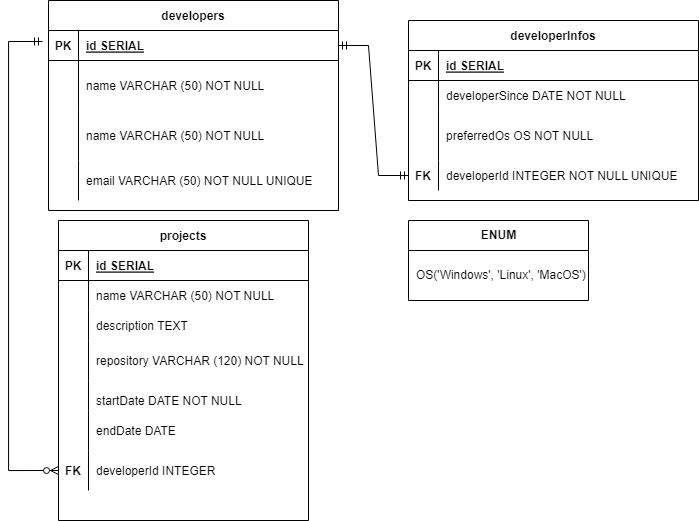

The diagram above was exported from draw.io. Its source (the exported page's mxGraphModel, read from the mxfile embedded in the PNG):
<mxGraphModel dx="1893" dy="573" grid="1" gridSize="10" guides="1" tooltips="1" connect="1" arrows="1" fold="1" page="1" pageScale="1" pageWidth="850" pageHeight="1100" math="0" shadow="0" extFonts="Permanent Marker^https://fonts.googleapis.com/css?family=Permanent+Marker">
  <root>
    <mxCell id="0" />
    <mxCell id="1" parent="0" />
    <mxCell id="_jtJ1rM4MsS6jvEhi7rt-132" value="" style="fontSize=12;html=1;endArrow=ERzeroToMany;startArrow=ERmandOne;rounded=0;entryX=0;entryY=0.5;entryDx=0;entryDy=0;edgeStyle=orthogonalEdgeStyle;elbow=vertical;startFill=0;targetPerimeterSpacing=8;" edge="1" parent="1" target="_jtJ1rM4MsS6jvEhi7rt-134">
      <mxGeometry width="100" height="100" relative="1" as="geometry">
        <mxPoint x="34" y="141" as="sourcePoint" />
        <mxPoint x="41" y="574" as="targetPoint" />
        <Array as="points">
          <mxPoint y="141" />
          <mxPoint y="570" />
        </Array>
      </mxGeometry>
    </mxCell>
    <mxCell id="_jtJ1rM4MsS6jvEhi7rt-32" value="developerInfos" style="shape=table;startSize=30;container=1;collapsible=1;childLayout=tableLayout;fixedRows=1;rowLines=0;fontStyle=1;align=center;resizeLast=1;" vertex="1" parent="1">
      <mxGeometry x="400" y="120" width="290" height="180" as="geometry" />
    </mxCell>
    <mxCell id="_jtJ1rM4MsS6jvEhi7rt-33" value="" style="shape=partialRectangle;collapsible=0;dropTarget=0;pointerEvents=0;fillColor=none;points=[[0,0.5],[1,0.5]];portConstraint=eastwest;top=0;left=0;right=0;bottom=1;" vertex="1" parent="_jtJ1rM4MsS6jvEhi7rt-32">
      <mxGeometry y="30" width="290" height="30" as="geometry" />
    </mxCell>
    <mxCell id="_jtJ1rM4MsS6jvEhi7rt-34" value="PK" style="shape=partialRectangle;overflow=hidden;connectable=0;fillColor=none;top=0;left=0;bottom=0;right=0;fontStyle=1;" vertex="1" parent="_jtJ1rM4MsS6jvEhi7rt-33">
      <mxGeometry width="30" height="30" as="geometry">
        <mxRectangle width="30" height="30" as="alternateBounds" />
      </mxGeometry>
    </mxCell>
    <mxCell id="_jtJ1rM4MsS6jvEhi7rt-35" value="id SERIAL" style="shape=partialRectangle;overflow=hidden;connectable=0;fillColor=none;top=0;left=0;bottom=0;right=0;align=left;spacingLeft=6;fontStyle=5;" vertex="1" parent="_jtJ1rM4MsS6jvEhi7rt-33">
      <mxGeometry x="30" width="260" height="30" as="geometry">
        <mxRectangle width="260" height="30" as="alternateBounds" />
      </mxGeometry>
    </mxCell>
    <mxCell id="_jtJ1rM4MsS6jvEhi7rt-36" value="" style="shape=partialRectangle;collapsible=0;dropTarget=0;pointerEvents=0;fillColor=none;points=[[0,0.5],[1,0.5]];portConstraint=eastwest;top=0;left=0;right=0;bottom=0;" vertex="1" parent="_jtJ1rM4MsS6jvEhi7rt-32">
      <mxGeometry y="60" width="290" height="30" as="geometry" />
    </mxCell>
    <mxCell id="_jtJ1rM4MsS6jvEhi7rt-37" value="" style="shape=partialRectangle;overflow=hidden;connectable=0;fillColor=none;top=0;left=0;bottom=0;right=0;" vertex="1" parent="_jtJ1rM4MsS6jvEhi7rt-36">
      <mxGeometry width="30" height="30" as="geometry">
        <mxRectangle width="30" height="30" as="alternateBounds" />
      </mxGeometry>
    </mxCell>
    <mxCell id="_jtJ1rM4MsS6jvEhi7rt-38" value="developerSince DATE NOT NULL" style="shape=partialRectangle;overflow=hidden;connectable=0;fillColor=none;top=0;left=0;bottom=0;right=0;align=left;spacingLeft=6;" vertex="1" parent="_jtJ1rM4MsS6jvEhi7rt-36">
      <mxGeometry x="30" width="260" height="30" as="geometry">
        <mxRectangle width="260" height="30" as="alternateBounds" />
      </mxGeometry>
    </mxCell>
    <mxCell id="_jtJ1rM4MsS6jvEhi7rt-39" value="" style="shape=partialRectangle;collapsible=0;dropTarget=0;pointerEvents=0;fillColor=none;points=[[0,0.5],[1,0.5]];portConstraint=eastwest;top=0;left=0;right=0;bottom=0;" vertex="1" parent="_jtJ1rM4MsS6jvEhi7rt-32">
      <mxGeometry y="90" width="290" height="50" as="geometry" />
    </mxCell>
    <mxCell id="_jtJ1rM4MsS6jvEhi7rt-40" value="" style="shape=partialRectangle;overflow=hidden;connectable=0;fillColor=none;top=0;left=0;bottom=0;right=0;" vertex="1" parent="_jtJ1rM4MsS6jvEhi7rt-39">
      <mxGeometry width="30" height="50" as="geometry">
        <mxRectangle width="30" height="50" as="alternateBounds" />
      </mxGeometry>
    </mxCell>
    <mxCell id="_jtJ1rM4MsS6jvEhi7rt-41" value="preferredOs OS NOT NULL" style="shape=partialRectangle;overflow=hidden;connectable=0;fillColor=none;top=0;left=0;bottom=0;right=0;align=left;spacingLeft=6;" vertex="1" parent="_jtJ1rM4MsS6jvEhi7rt-39">
      <mxGeometry x="30" width="260" height="50" as="geometry">
        <mxRectangle width="260" height="50" as="alternateBounds" />
      </mxGeometry>
    </mxCell>
    <mxCell id="_jtJ1rM4MsS6jvEhi7rt-86" style="shape=partialRectangle;collapsible=0;dropTarget=0;pointerEvents=0;fillColor=none;points=[[0,0.5],[1,0.5]];portConstraint=eastwest;top=0;left=0;right=0;bottom=0;" vertex="1" parent="_jtJ1rM4MsS6jvEhi7rt-32">
      <mxGeometry y="140" width="290" height="30" as="geometry" />
    </mxCell>
    <mxCell id="_jtJ1rM4MsS6jvEhi7rt-87" value="FK" style="shape=partialRectangle;overflow=hidden;connectable=0;fillColor=none;top=0;left=0;bottom=0;right=0;fontStyle=1" vertex="1" parent="_jtJ1rM4MsS6jvEhi7rt-86">
      <mxGeometry width="30" height="30" as="geometry">
        <mxRectangle width="30" height="30" as="alternateBounds" />
      </mxGeometry>
    </mxCell>
    <mxCell id="_jtJ1rM4MsS6jvEhi7rt-88" value="developerId INTEGER NOT NULL UNIQUE" style="shape=partialRectangle;overflow=hidden;connectable=0;fillColor=none;top=0;left=0;bottom=0;right=0;align=left;spacingLeft=6;" vertex="1" parent="_jtJ1rM4MsS6jvEhi7rt-86">
      <mxGeometry x="30" width="260" height="30" as="geometry">
        <mxRectangle width="260" height="30" as="alternateBounds" />
      </mxGeometry>
    </mxCell>
    <mxCell id="_jtJ1rM4MsS6jvEhi7rt-42" value="projects" style="shape=table;startSize=30;container=1;collapsible=1;childLayout=tableLayout;fixedRows=1;rowLines=0;fontStyle=1;align=center;resizeLast=1;" vertex="1" parent="1">
      <mxGeometry x="50" y="320" width="250" height="300" as="geometry" />
    </mxCell>
    <mxCell id="_jtJ1rM4MsS6jvEhi7rt-43" value="" style="shape=partialRectangle;collapsible=0;dropTarget=0;pointerEvents=0;fillColor=none;points=[[0,0.5],[1,0.5]];portConstraint=eastwest;top=0;left=0;right=0;bottom=1;" vertex="1" parent="_jtJ1rM4MsS6jvEhi7rt-42">
      <mxGeometry y="30" width="250" height="30" as="geometry" />
    </mxCell>
    <mxCell id="_jtJ1rM4MsS6jvEhi7rt-44" value="PK" style="shape=partialRectangle;overflow=hidden;connectable=0;fillColor=none;top=0;left=0;bottom=0;right=0;fontStyle=1;" vertex="1" parent="_jtJ1rM4MsS6jvEhi7rt-43">
      <mxGeometry width="30" height="30" as="geometry">
        <mxRectangle width="30" height="30" as="alternateBounds" />
      </mxGeometry>
    </mxCell>
    <mxCell id="_jtJ1rM4MsS6jvEhi7rt-45" value="id SERIAL" style="shape=partialRectangle;overflow=hidden;connectable=0;fillColor=none;top=0;left=0;bottom=0;right=0;align=left;spacingLeft=6;fontStyle=5;" vertex="1" parent="_jtJ1rM4MsS6jvEhi7rt-43">
      <mxGeometry x="30" width="220" height="30" as="geometry">
        <mxRectangle width="220" height="30" as="alternateBounds" />
      </mxGeometry>
    </mxCell>
    <mxCell id="_jtJ1rM4MsS6jvEhi7rt-46" value="" style="shape=partialRectangle;collapsible=0;dropTarget=0;pointerEvents=0;fillColor=none;points=[[0,0.5],[1,0.5]];portConstraint=eastwest;top=0;left=0;right=0;bottom=0;" vertex="1" parent="_jtJ1rM4MsS6jvEhi7rt-42">
      <mxGeometry y="60" width="250" height="30" as="geometry" />
    </mxCell>
    <mxCell id="_jtJ1rM4MsS6jvEhi7rt-47" value="" style="shape=partialRectangle;overflow=hidden;connectable=0;fillColor=none;top=0;left=0;bottom=0;right=0;" vertex="1" parent="_jtJ1rM4MsS6jvEhi7rt-46">
      <mxGeometry width="30" height="30" as="geometry">
        <mxRectangle width="30" height="30" as="alternateBounds" />
      </mxGeometry>
    </mxCell>
    <mxCell id="_jtJ1rM4MsS6jvEhi7rt-48" value="name VARCHAR (50) NOT NULL" style="shape=partialRectangle;overflow=hidden;connectable=0;fillColor=none;top=0;left=0;bottom=0;right=0;align=left;spacingLeft=6;" vertex="1" parent="_jtJ1rM4MsS6jvEhi7rt-46">
      <mxGeometry x="30" width="220" height="30" as="geometry">
        <mxRectangle width="220" height="30" as="alternateBounds" />
      </mxGeometry>
    </mxCell>
    <mxCell id="_jtJ1rM4MsS6jvEhi7rt-49" value="" style="shape=partialRectangle;collapsible=0;dropTarget=0;pointerEvents=0;fillColor=none;points=[[0,0.5],[1,0.5]];portConstraint=eastwest;top=0;left=0;right=0;bottom=0;" vertex="1" parent="_jtJ1rM4MsS6jvEhi7rt-42">
      <mxGeometry y="90" width="250" height="30" as="geometry" />
    </mxCell>
    <mxCell id="_jtJ1rM4MsS6jvEhi7rt-50" value="" style="shape=partialRectangle;overflow=hidden;connectable=0;fillColor=none;top=0;left=0;bottom=0;right=0;" vertex="1" parent="_jtJ1rM4MsS6jvEhi7rt-49">
      <mxGeometry width="30" height="30" as="geometry">
        <mxRectangle width="30" height="30" as="alternateBounds" />
      </mxGeometry>
    </mxCell>
    <mxCell id="_jtJ1rM4MsS6jvEhi7rt-51" value="description TEXT" style="shape=partialRectangle;overflow=hidden;connectable=0;fillColor=none;top=0;left=0;bottom=0;right=0;align=left;spacingLeft=6;" vertex="1" parent="_jtJ1rM4MsS6jvEhi7rt-49">
      <mxGeometry x="30" width="220" height="30" as="geometry">
        <mxRectangle width="220" height="30" as="alternateBounds" />
      </mxGeometry>
    </mxCell>
    <mxCell id="_jtJ1rM4MsS6jvEhi7rt-89" style="shape=partialRectangle;collapsible=0;dropTarget=0;pointerEvents=0;fillColor=none;points=[[0,0.5],[1,0.5]];portConstraint=eastwest;top=0;left=0;right=0;bottom=0;" vertex="1" parent="_jtJ1rM4MsS6jvEhi7rt-42">
      <mxGeometry y="120" width="250" height="40" as="geometry" />
    </mxCell>
    <mxCell id="_jtJ1rM4MsS6jvEhi7rt-90" style="shape=partialRectangle;overflow=hidden;connectable=0;fillColor=none;top=0;left=0;bottom=0;right=0;" vertex="1" parent="_jtJ1rM4MsS6jvEhi7rt-89">
      <mxGeometry width="30" height="40" as="geometry">
        <mxRectangle width="30" height="40" as="alternateBounds" />
      </mxGeometry>
    </mxCell>
    <mxCell id="_jtJ1rM4MsS6jvEhi7rt-91" value="repository VARCHAR (120) NOT NULL" style="shape=partialRectangle;overflow=hidden;connectable=0;fillColor=none;top=0;left=0;bottom=0;right=0;align=left;spacingLeft=6;" vertex="1" parent="_jtJ1rM4MsS6jvEhi7rt-89">
      <mxGeometry x="30" width="220" height="40" as="geometry">
        <mxRectangle width="220" height="40" as="alternateBounds" />
      </mxGeometry>
    </mxCell>
    <mxCell id="_jtJ1rM4MsS6jvEhi7rt-104" style="shape=partialRectangle;collapsible=0;dropTarget=0;pointerEvents=0;fillColor=none;points=[[0,0.5],[1,0.5]];portConstraint=eastwest;top=0;left=0;right=0;bottom=0;" vertex="1" parent="_jtJ1rM4MsS6jvEhi7rt-42">
      <mxGeometry y="160" width="250" height="30" as="geometry" />
    </mxCell>
    <mxCell id="_jtJ1rM4MsS6jvEhi7rt-105" style="shape=partialRectangle;overflow=hidden;connectable=0;fillColor=none;top=0;left=0;bottom=0;right=0;" vertex="1" parent="_jtJ1rM4MsS6jvEhi7rt-104">
      <mxGeometry width="30" height="30" as="geometry">
        <mxRectangle width="30" height="30" as="alternateBounds" />
      </mxGeometry>
    </mxCell>
    <mxCell id="_jtJ1rM4MsS6jvEhi7rt-106" style="shape=partialRectangle;overflow=hidden;connectable=0;fillColor=none;top=0;left=0;bottom=0;right=0;align=left;spacingLeft=6;" vertex="1" parent="_jtJ1rM4MsS6jvEhi7rt-104">
      <mxGeometry x="30" width="220" height="30" as="geometry">
        <mxRectangle width="220" height="30" as="alternateBounds" />
      </mxGeometry>
    </mxCell>
    <mxCell id="_jtJ1rM4MsS6jvEhi7rt-98" style="shape=partialRectangle;collapsible=0;dropTarget=0;pointerEvents=0;fillColor=none;points=[[0,0.5],[1,0.5]];portConstraint=eastwest;top=0;left=0;right=0;bottom=0;" vertex="1" parent="_jtJ1rM4MsS6jvEhi7rt-42">
      <mxGeometry y="190" width="250" height="40" as="geometry" />
    </mxCell>
    <mxCell id="_jtJ1rM4MsS6jvEhi7rt-99" style="shape=partialRectangle;overflow=hidden;connectable=0;fillColor=none;top=0;left=0;bottom=0;right=0;" vertex="1" parent="_jtJ1rM4MsS6jvEhi7rt-98">
      <mxGeometry width="30" height="40" as="geometry">
        <mxRectangle width="30" height="40" as="alternateBounds" />
      </mxGeometry>
    </mxCell>
    <mxCell id="_jtJ1rM4MsS6jvEhi7rt-100" value="endDate DATE" style="shape=partialRectangle;overflow=hidden;connectable=0;fillColor=none;top=0;left=0;bottom=0;right=0;align=left;spacingLeft=6;" vertex="1" parent="_jtJ1rM4MsS6jvEhi7rt-98">
      <mxGeometry x="30" width="220" height="40" as="geometry">
        <mxRectangle width="220" height="40" as="alternateBounds" />
      </mxGeometry>
    </mxCell>
    <mxCell id="_jtJ1rM4MsS6jvEhi7rt-134" style="shape=partialRectangle;collapsible=0;dropTarget=0;pointerEvents=0;fillColor=none;points=[[0,0.5],[1,0.5]];portConstraint=eastwest;top=0;left=0;right=0;bottom=0;" vertex="1" parent="_jtJ1rM4MsS6jvEhi7rt-42">
      <mxGeometry y="230" width="250" height="40" as="geometry" />
    </mxCell>
    <mxCell id="_jtJ1rM4MsS6jvEhi7rt-135" value="FK" style="shape=partialRectangle;overflow=hidden;connectable=0;fillColor=none;top=0;left=0;bottom=0;right=0;fontStyle=1" vertex="1" parent="_jtJ1rM4MsS6jvEhi7rt-134">
      <mxGeometry width="30" height="40" as="geometry">
        <mxRectangle width="30" height="40" as="alternateBounds" />
      </mxGeometry>
    </mxCell>
    <mxCell id="_jtJ1rM4MsS6jvEhi7rt-136" value="developerId INTEGER" style="shape=partialRectangle;overflow=hidden;connectable=0;fillColor=none;top=0;left=0;bottom=0;right=0;align=left;spacingLeft=6;" vertex="1" parent="_jtJ1rM4MsS6jvEhi7rt-134">
      <mxGeometry x="30" width="220" height="40" as="geometry">
        <mxRectangle width="220" height="40" as="alternateBounds" />
      </mxGeometry>
    </mxCell>
    <mxCell id="_jtJ1rM4MsS6jvEhi7rt-52" value="developers" style="shape=table;startSize=30;container=1;collapsible=1;childLayout=tableLayout;fixedRows=1;rowLines=0;fontStyle=1;align=center;resizeLast=1;" vertex="1" parent="1">
      <mxGeometry x="40" y="100" width="290" height="210" as="geometry" />
    </mxCell>
    <mxCell id="_jtJ1rM4MsS6jvEhi7rt-53" value="" style="shape=partialRectangle;collapsible=0;dropTarget=0;pointerEvents=0;fillColor=none;points=[[0,0.5],[1,0.5]];portConstraint=eastwest;top=0;left=0;right=0;bottom=1;" vertex="1" parent="_jtJ1rM4MsS6jvEhi7rt-52">
      <mxGeometry y="30" width="290" height="30" as="geometry" />
    </mxCell>
    <mxCell id="_jtJ1rM4MsS6jvEhi7rt-54" value="PK" style="shape=partialRectangle;overflow=hidden;connectable=0;fillColor=none;top=0;left=0;bottom=0;right=0;fontStyle=1;" vertex="1" parent="_jtJ1rM4MsS6jvEhi7rt-53">
      <mxGeometry width="30" height="30" as="geometry">
        <mxRectangle width="30" height="30" as="alternateBounds" />
      </mxGeometry>
    </mxCell>
    <mxCell id="_jtJ1rM4MsS6jvEhi7rt-55" value="id SERIAL" style="shape=partialRectangle;overflow=hidden;connectable=0;fillColor=none;top=0;left=0;bottom=0;right=0;align=left;spacingLeft=6;fontStyle=5;" vertex="1" parent="_jtJ1rM4MsS6jvEhi7rt-53">
      <mxGeometry x="30" width="260" height="30" as="geometry">
        <mxRectangle width="260" height="30" as="alternateBounds" />
      </mxGeometry>
    </mxCell>
    <mxCell id="_jtJ1rM4MsS6jvEhi7rt-140" value="" style="shape=partialRectangle;collapsible=0;dropTarget=0;pointerEvents=0;fillColor=none;points=[[0,0.5],[1,0.5]];portConstraint=eastwest;top=0;left=0;right=0;bottom=0;" vertex="1" parent="_jtJ1rM4MsS6jvEhi7rt-52">
      <mxGeometry y="60" width="290" height="50" as="geometry" />
    </mxCell>
    <mxCell id="_jtJ1rM4MsS6jvEhi7rt-141" value="" style="shape=partialRectangle;overflow=hidden;connectable=0;fillColor=none;top=0;left=0;bottom=0;right=0;" vertex="1" parent="_jtJ1rM4MsS6jvEhi7rt-140">
      <mxGeometry width="30" height="50" as="geometry">
        <mxRectangle width="30" height="50" as="alternateBounds" />
      </mxGeometry>
    </mxCell>
    <mxCell id="_jtJ1rM4MsS6jvEhi7rt-142" value="name VARCHAR (50) NOT NULL" style="shape=partialRectangle;overflow=hidden;connectable=0;fillColor=none;top=0;left=0;bottom=0;right=0;align=left;spacingLeft=6;" vertex="1" parent="_jtJ1rM4MsS6jvEhi7rt-140">
      <mxGeometry x="30" width="260" height="50" as="geometry">
        <mxRectangle width="260" height="50" as="alternateBounds" />
      </mxGeometry>
    </mxCell>
    <mxCell id="_jtJ1rM4MsS6jvEhi7rt-56" value="" style="shape=partialRectangle;collapsible=0;dropTarget=0;pointerEvents=0;fillColor=none;points=[[0,0.5],[1,0.5]];portConstraint=eastwest;top=0;left=0;right=0;bottom=0;" vertex="1" parent="_jtJ1rM4MsS6jvEhi7rt-52">
      <mxGeometry y="110" width="290" height="50" as="geometry" />
    </mxCell>
    <mxCell id="_jtJ1rM4MsS6jvEhi7rt-57" value="" style="shape=partialRectangle;overflow=hidden;connectable=0;fillColor=none;top=0;left=0;bottom=0;right=0;" vertex="1" parent="_jtJ1rM4MsS6jvEhi7rt-56">
      <mxGeometry width="30" height="50" as="geometry">
        <mxRectangle width="30" height="50" as="alternateBounds" />
      </mxGeometry>
    </mxCell>
    <mxCell id="_jtJ1rM4MsS6jvEhi7rt-58" value="name VARCHAR (50) NOT NULL" style="shape=partialRectangle;overflow=hidden;connectable=0;fillColor=none;top=0;left=0;bottom=0;right=0;align=left;spacingLeft=6;" vertex="1" parent="_jtJ1rM4MsS6jvEhi7rt-56">
      <mxGeometry x="30" width="260" height="50" as="geometry">
        <mxRectangle width="260" height="50" as="alternateBounds" />
      </mxGeometry>
    </mxCell>
    <mxCell id="_jtJ1rM4MsS6jvEhi7rt-83" style="shape=partialRectangle;collapsible=0;dropTarget=0;pointerEvents=0;fillColor=none;points=[[0,0.5],[1,0.5]];portConstraint=eastwest;top=0;left=0;right=0;bottom=0;" vertex="1" parent="_jtJ1rM4MsS6jvEhi7rt-52">
      <mxGeometry y="160" width="290" height="40" as="geometry" />
    </mxCell>
    <mxCell id="_jtJ1rM4MsS6jvEhi7rt-84" style="shape=partialRectangle;overflow=hidden;connectable=0;fillColor=none;top=0;left=0;bottom=0;right=0;" vertex="1" parent="_jtJ1rM4MsS6jvEhi7rt-83">
      <mxGeometry width="30" height="40" as="geometry">
        <mxRectangle width="30" height="40" as="alternateBounds" />
      </mxGeometry>
    </mxCell>
    <mxCell id="_jtJ1rM4MsS6jvEhi7rt-85" value="email VARCHAR (50) NOT NULL UNIQUE" style="shape=partialRectangle;overflow=hidden;connectable=0;fillColor=none;top=0;left=0;bottom=0;right=0;align=left;spacingLeft=6;" vertex="1" parent="_jtJ1rM4MsS6jvEhi7rt-83">
      <mxGeometry x="30" width="260" height="40" as="geometry">
        <mxRectangle width="260" height="40" as="alternateBounds" />
      </mxGeometry>
    </mxCell>
    <mxCell id="_jtJ1rM4MsS6jvEhi7rt-101" style="shape=partialRectangle;collapsible=0;dropTarget=0;pointerEvents=0;fillColor=none;points=[[0,0.5],[1,0.5]];portConstraint=eastwest;top=0;left=0;right=0;bottom=0;" vertex="1" parent="1">
      <mxGeometry x="50" y="490" width="250" height="20" as="geometry" />
    </mxCell>
    <mxCell id="_jtJ1rM4MsS6jvEhi7rt-102" style="shape=partialRectangle;overflow=hidden;connectable=0;fillColor=none;top=0;left=0;bottom=0;right=0;" vertex="1" parent="_jtJ1rM4MsS6jvEhi7rt-101">
      <mxGeometry width="30" height="20" as="geometry">
        <mxRectangle width="30" height="20" as="alternateBounds" />
      </mxGeometry>
    </mxCell>
    <mxCell id="_jtJ1rM4MsS6jvEhi7rt-103" value="startDate DATE NOT NULL" style="shape=partialRectangle;overflow=hidden;connectable=0;fillColor=none;top=0;left=0;bottom=0;right=0;align=left;spacingLeft=6;" vertex="1" parent="_jtJ1rM4MsS6jvEhi7rt-101">
      <mxGeometry x="30" width="220" height="20" as="geometry">
        <mxRectangle width="220" height="20" as="alternateBounds" />
      </mxGeometry>
    </mxCell>
    <mxCell id="_jtJ1rM4MsS6jvEhi7rt-111" value="&lt;font style=&quot;vertical-align: inherit;&quot;&gt;&lt;font style=&quot;vertical-align: inherit;&quot;&gt;ENUM&lt;/font&gt;&lt;/font&gt;" style="shape=table;startSize=30;container=1;collapsible=1;childLayout=tableLayout;fixedRows=1;rowLines=0;fontStyle=1;align=center;resizeLast=1;html=1;" vertex="1" parent="1">
      <mxGeometry x="400" y="320" width="180" height="80" as="geometry" />
    </mxCell>
    <mxCell id="_jtJ1rM4MsS6jvEhi7rt-115" value="" style="shape=tableRow;horizontal=0;startSize=0;swimlaneHead=0;swimlaneBody=0;fillColor=none;collapsible=0;dropTarget=0;points=[[0,0.5],[1,0.5]];portConstraint=eastwest;top=0;left=0;right=0;bottom=0;" vertex="1" parent="_jtJ1rM4MsS6jvEhi7rt-111">
      <mxGeometry y="30" width="180" height="50" as="geometry" />
    </mxCell>
    <mxCell id="_jtJ1rM4MsS6jvEhi7rt-117" value="&lt;font style=&quot;vertical-align: inherit;&quot;&gt;&lt;font style=&quot;vertical-align: inherit;&quot;&gt;&lt;font style=&quot;vertical-align: inherit;&quot;&gt;&lt;font style=&quot;vertical-align: inherit;&quot;&gt;&lt;font style=&quot;vertical-align: inherit;&quot;&gt;&lt;font style=&quot;vertical-align: inherit;&quot;&gt;OS('Windows', 'Linux', 'MacOS')&lt;/font&gt;&lt;/font&gt;&lt;/font&gt;&lt;/font&gt;&lt;/font&gt;&lt;/font&gt;" style="shape=partialRectangle;connectable=0;fillColor=none;top=0;left=0;bottom=0;right=0;align=left;spacingLeft=6;overflow=hidden;whiteSpace=wrap;html=1;" vertex="1" parent="_jtJ1rM4MsS6jvEhi7rt-115">
      <mxGeometry width="180" height="50" as="geometry">
        <mxRectangle width="180" height="50" as="alternateBounds" />
      </mxGeometry>
    </mxCell>
    <mxCell id="_jtJ1rM4MsS6jvEhi7rt-137" value="" style="edgeStyle=entityRelationEdgeStyle;fontSize=12;html=1;endArrow=ERmandOne;startArrow=ERmandOne;rounded=0;entryX=0;entryY=0.5;entryDx=0;entryDy=0;" edge="1" parent="1" source="_jtJ1rM4MsS6jvEhi7rt-53" target="_jtJ1rM4MsS6jvEhi7rt-86">
      <mxGeometry width="100" height="100" relative="1" as="geometry">
        <mxPoint x="300" y="270" as="sourcePoint" />
        <mxPoint x="400" y="290" as="targetPoint" />
      </mxGeometry>
    </mxCell>
  </root>
</mxGraphModel>